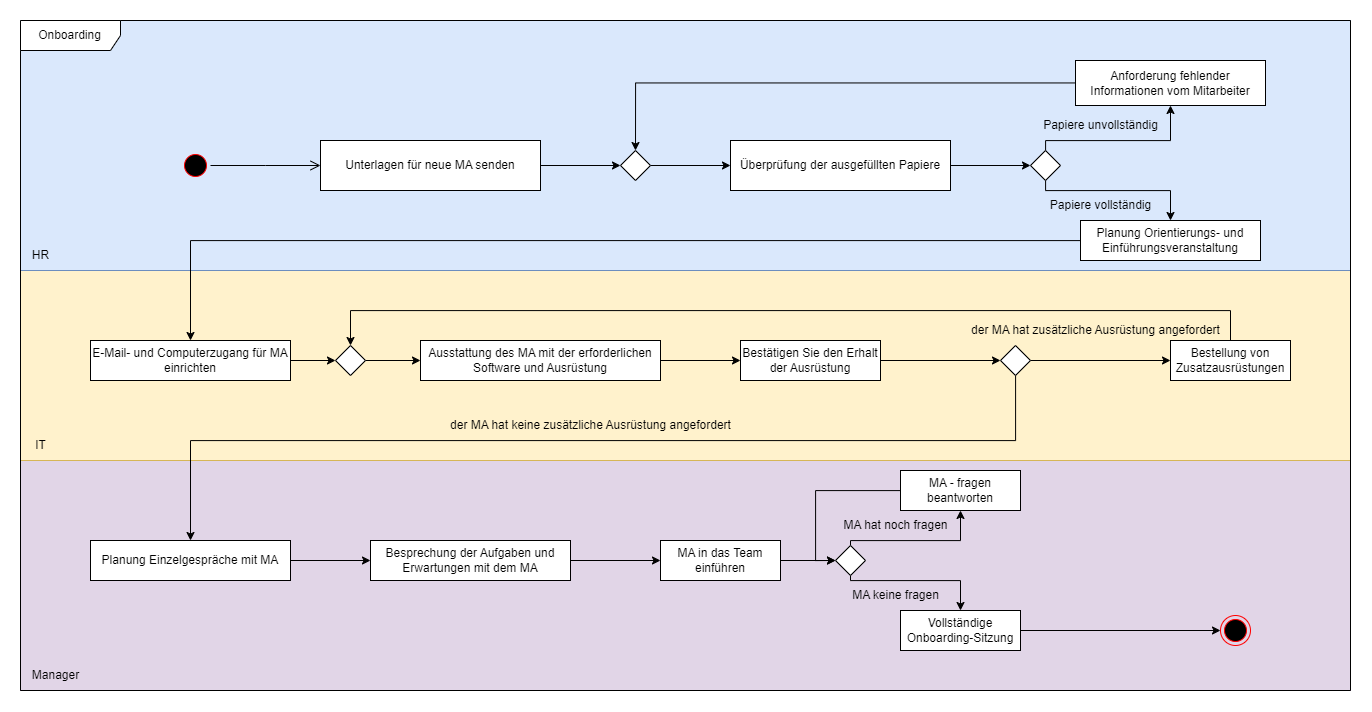

The diagram above was exported from draw.io. Its source (the exported page's mxGraphModel, read from the mxfile embedded in the PNG):
<mxGraphModel dx="2736" dy="2133" grid="1" gridSize="10" guides="1" tooltips="1" connect="1" arrows="1" fold="1" page="1" pageScale="1" pageWidth="827" pageHeight="1169" math="0" shadow="0">
  <root>
    <mxCell id="0" />
    <mxCell id="1" parent="0" />
    <mxCell id="Yi_J6QjFnSx1baXS3tpU-79" value="" style="html=1;whiteSpace=wrap;fillColor=#e1d5e7;strokeColor=#9673a6;movable=1;resizable=1;rotatable=1;deletable=1;editable=1;locked=0;connectable=1;" vertex="1" parent="1">
      <mxGeometry x="-70" y="340" width="1330" height="230" as="geometry" />
    </mxCell>
    <mxCell id="Yi_J6QjFnSx1baXS3tpU-78" value="" style="html=1;whiteSpace=wrap;fillColor=#fff2cc;strokeColor=#d6b656;movable=1;resizable=1;rotatable=1;deletable=1;editable=1;locked=0;connectable=1;" vertex="1" parent="1">
      <mxGeometry x="-70" y="150" width="1330" height="190" as="geometry" />
    </mxCell>
    <mxCell id="Yi_J6QjFnSx1baXS3tpU-77" value="" style="html=1;whiteSpace=wrap;fillColor=#dae8fc;strokeColor=#6c8ebf;movable=0;resizable=0;rotatable=0;deletable=0;editable=0;locked=1;connectable=0;" vertex="1" parent="1">
      <mxGeometry x="-70" y="-100" width="1330" height="250" as="geometry" />
    </mxCell>
    <mxCell id="Yi_J6QjFnSx1baXS3tpU-6" value="Onboarding" style="shape=umlFrame;whiteSpace=wrap;html=1;pointerEvents=0;width=100;height=30;movable=1;resizable=1;rotatable=1;deletable=1;editable=1;locked=0;connectable=1;" vertex="1" parent="1">
      <mxGeometry x="-70" y="-100" width="1330" height="670" as="geometry" />
    </mxCell>
    <mxCell id="Yi_J6QjFnSx1baXS3tpU-14" value="" style="ellipse;html=1;shape=startState;fillColor=#000000;strokeColor=#ff0000;" vertex="1" parent="1">
      <mxGeometry x="90" y="30" width="30" height="30" as="geometry" />
    </mxCell>
    <mxCell id="Yi_J6QjFnSx1baXS3tpU-15" value="" style="edgeStyle=orthogonalEdgeStyle;html=1;verticalAlign=bottom;endArrow=open;endSize=8;strokeColor=#000000;rounded=0;" edge="1" source="Yi_J6QjFnSx1baXS3tpU-14" parent="1">
      <mxGeometry relative="1" as="geometry">
        <mxPoint x="230" y="45" as="targetPoint" />
      </mxGeometry>
    </mxCell>
    <mxCell id="Yi_J6QjFnSx1baXS3tpU-18" style="edgeStyle=orthogonalEdgeStyle;rounded=0;orthogonalLoop=1;jettySize=auto;html=1;" edge="1" parent="1" source="Yi_J6QjFnSx1baXS3tpU-19" target="Yi_J6QjFnSx1baXS3tpU-17">
      <mxGeometry relative="1" as="geometry" />
    </mxCell>
    <mxCell id="Yi_J6QjFnSx1baXS3tpU-16" value="Unterlagen für neue MA senden" style="html=1;whiteSpace=wrap;" vertex="1" parent="1">
      <mxGeometry x="230" y="20" width="220" height="50" as="geometry" />
    </mxCell>
    <mxCell id="Yi_J6QjFnSx1baXS3tpU-25" value="" style="edgeStyle=orthogonalEdgeStyle;rounded=0;orthogonalLoop=1;jettySize=auto;html=1;" edge="1" parent="1" source="Yi_J6QjFnSx1baXS3tpU-26" target="Yi_J6QjFnSx1baXS3tpU-24">
      <mxGeometry relative="1" as="geometry">
        <Array as="points">
          <mxPoint x="955" y="20" />
          <mxPoint x="1080" y="20" />
        </Array>
      </mxGeometry>
    </mxCell>
    <mxCell id="Yi_J6QjFnSx1baXS3tpU-17" value="Überprüfung der ausgefüllten Papiere" style="html=1;whiteSpace=wrap;" vertex="1" parent="1">
      <mxGeometry x="640" y="20" width="220" height="50" as="geometry" />
    </mxCell>
    <mxCell id="Yi_J6QjFnSx1baXS3tpU-20" value="" style="edgeStyle=orthogonalEdgeStyle;rounded=0;orthogonalLoop=1;jettySize=auto;html=1;" edge="1" parent="1" source="Yi_J6QjFnSx1baXS3tpU-16" target="Yi_J6QjFnSx1baXS3tpU-19">
      <mxGeometry relative="1" as="geometry">
        <mxPoint x="450" y="45" as="sourcePoint" />
        <mxPoint x="770" y="45" as="targetPoint" />
      </mxGeometry>
    </mxCell>
    <mxCell id="Yi_J6QjFnSx1baXS3tpU-19" value="" style="rhombus;" vertex="1" parent="1">
      <mxGeometry x="530" y="30" width="30" height="30" as="geometry" />
    </mxCell>
    <mxCell id="Yi_J6QjFnSx1baXS3tpU-30" style="edgeStyle=orthogonalEdgeStyle;rounded=0;orthogonalLoop=1;jettySize=auto;html=1;entryX=0.5;entryY=0;entryDx=0;entryDy=0;" edge="1" parent="1" source="Yi_J6QjFnSx1baXS3tpU-24" target="Yi_J6QjFnSx1baXS3tpU-19">
      <mxGeometry relative="1" as="geometry" />
    </mxCell>
    <mxCell id="Yi_J6QjFnSx1baXS3tpU-24" value="Anforderung fehlender Informationen vom Mitarbeiter" style="whiteSpace=wrap;html=1;" vertex="1" parent="1">
      <mxGeometry x="985" y="-60" width="190" height="45" as="geometry" />
    </mxCell>
    <mxCell id="Yi_J6QjFnSx1baXS3tpU-27" value="" style="edgeStyle=orthogonalEdgeStyle;rounded=0;orthogonalLoop=1;jettySize=auto;html=1;" edge="1" parent="1" source="Yi_J6QjFnSx1baXS3tpU-17" target="Yi_J6QjFnSx1baXS3tpU-26">
      <mxGeometry relative="1" as="geometry">
        <mxPoint x="860" y="45" as="sourcePoint" />
        <mxPoint x="1080" y="-5" as="targetPoint" />
      </mxGeometry>
    </mxCell>
    <mxCell id="Yi_J6QjFnSx1baXS3tpU-29" value="" style="edgeStyle=orthogonalEdgeStyle;rounded=0;orthogonalLoop=1;jettySize=auto;html=1;entryX=0.5;entryY=0;entryDx=0;entryDy=0;" edge="1" parent="1" source="Yi_J6QjFnSx1baXS3tpU-26" target="Yi_J6QjFnSx1baXS3tpU-28">
      <mxGeometry relative="1" as="geometry">
        <Array as="points">
          <mxPoint x="955" y="70" />
          <mxPoint x="1080" y="70" />
        </Array>
      </mxGeometry>
    </mxCell>
    <mxCell id="Yi_J6QjFnSx1baXS3tpU-26" value="" style="rhombus;" vertex="1" parent="1">
      <mxGeometry x="940" y="30" width="30" height="30" as="geometry" />
    </mxCell>
    <mxCell id="Yi_J6QjFnSx1baXS3tpU-35" value="" style="edgeStyle=orthogonalEdgeStyle;rounded=0;orthogonalLoop=1;jettySize=auto;html=1;" edge="1" parent="1" source="Yi_J6QjFnSx1baXS3tpU-28" target="Yi_J6QjFnSx1baXS3tpU-34">
      <mxGeometry relative="1" as="geometry" />
    </mxCell>
    <mxCell id="Yi_J6QjFnSx1baXS3tpU-28" value="Planung Orientierungs- und Einführungsveranstaltung" style="whiteSpace=wrap;html=1;" vertex="1" parent="1">
      <mxGeometry x="990" y="100" width="180" height="40" as="geometry" />
    </mxCell>
    <mxCell id="Yi_J6QjFnSx1baXS3tpU-31" value="Papiere unvollständig" style="text;html=1;align=center;verticalAlign=middle;resizable=0;points=[];autosize=1;strokeColor=none;fillColor=none;" vertex="1" parent="1">
      <mxGeometry x="940" y="-10" width="140" height="30" as="geometry" />
    </mxCell>
    <mxCell id="Yi_J6QjFnSx1baXS3tpU-32" value="Papiere vollständig" style="text;html=1;align=center;verticalAlign=middle;resizable=0;points=[];autosize=1;strokeColor=none;fillColor=none;" vertex="1" parent="1">
      <mxGeometry x="950" y="70" width="120" height="30" as="geometry" />
    </mxCell>
    <mxCell id="Yi_J6QjFnSx1baXS3tpU-37" value="" style="edgeStyle=orthogonalEdgeStyle;rounded=0;orthogonalLoop=1;jettySize=auto;html=1;" edge="1" parent="1" source="Yi_J6QjFnSx1baXS3tpU-53" target="Yi_J6QjFnSx1baXS3tpU-36">
      <mxGeometry relative="1" as="geometry" />
    </mxCell>
    <mxCell id="Yi_J6QjFnSx1baXS3tpU-34" value="E-Mail- und Computerzugang für MA einrichten" style="whiteSpace=wrap;html=1;" vertex="1" parent="1">
      <mxGeometry y="220" width="200" height="40" as="geometry" />
    </mxCell>
    <mxCell id="Yi_J6QjFnSx1baXS3tpU-39" value="" style="edgeStyle=orthogonalEdgeStyle;rounded=0;orthogonalLoop=1;jettySize=auto;html=1;" edge="1" parent="1" source="Yi_J6QjFnSx1baXS3tpU-36" target="Yi_J6QjFnSx1baXS3tpU-38">
      <mxGeometry relative="1" as="geometry" />
    </mxCell>
    <mxCell id="Yi_J6QjFnSx1baXS3tpU-36" value="Ausstattung des MA mit der erforderlichen Software und Ausrüstung" style="whiteSpace=wrap;html=1;" vertex="1" parent="1">
      <mxGeometry x="330" y="220" width="240" height="40" as="geometry" />
    </mxCell>
    <mxCell id="Yi_J6QjFnSx1baXS3tpU-41" value="" style="edgeStyle=orthogonalEdgeStyle;rounded=0;orthogonalLoop=1;jettySize=auto;html=1;" edge="1" parent="1" source="Yi_J6QjFnSx1baXS3tpU-43" target="Yi_J6QjFnSx1baXS3tpU-40">
      <mxGeometry relative="1" as="geometry" />
    </mxCell>
    <mxCell id="Yi_J6QjFnSx1baXS3tpU-38" value="Bestätigen Sie den Erhalt der Ausrüstung" style="whiteSpace=wrap;html=1;" vertex="1" parent="1">
      <mxGeometry x="650" y="220" width="140" height="40" as="geometry" />
    </mxCell>
    <mxCell id="Yi_J6QjFnSx1baXS3tpU-54" style="edgeStyle=orthogonalEdgeStyle;rounded=0;orthogonalLoop=1;jettySize=auto;html=1;entryX=0.5;entryY=0;entryDx=0;entryDy=0;" edge="1" parent="1" source="Yi_J6QjFnSx1baXS3tpU-40" target="Yi_J6QjFnSx1baXS3tpU-53">
      <mxGeometry relative="1" as="geometry">
        <Array as="points">
          <mxPoint x="1140" y="190" />
          <mxPoint x="260" y="190" />
        </Array>
      </mxGeometry>
    </mxCell>
    <mxCell id="Yi_J6QjFnSx1baXS3tpU-40" value="Bestellung von Zusatzausrüstungen" style="whiteSpace=wrap;html=1;" vertex="1" parent="1">
      <mxGeometry x="1080" y="220" width="120" height="40" as="geometry" />
    </mxCell>
    <mxCell id="Yi_J6QjFnSx1baXS3tpU-42" value="" style="edgeStyle=orthogonalEdgeStyle;rounded=0;orthogonalLoop=1;jettySize=auto;html=1;" edge="1" parent="1" source="Yi_J6QjFnSx1baXS3tpU-38" target="Yi_J6QjFnSx1baXS3tpU-43">
      <mxGeometry relative="1" as="geometry">
        <mxPoint x="790" y="240" as="sourcePoint" />
        <mxPoint x="1020" y="240" as="targetPoint" />
      </mxGeometry>
    </mxCell>
    <mxCell id="Yi_J6QjFnSx1baXS3tpU-55" style="edgeStyle=orthogonalEdgeStyle;rounded=0;orthogonalLoop=1;jettySize=auto;html=1;entryX=0.5;entryY=0;entryDx=0;entryDy=0;" edge="1" parent="1" source="Yi_J6QjFnSx1baXS3tpU-43" target="Yi_J6QjFnSx1baXS3tpU-45">
      <mxGeometry relative="1" as="geometry">
        <Array as="points">
          <mxPoint x="925" y="320" />
          <mxPoint x="100" y="320" />
        </Array>
      </mxGeometry>
    </mxCell>
    <mxCell id="Yi_J6QjFnSx1baXS3tpU-43" value="" style="rhombus;" vertex="1" parent="1">
      <mxGeometry x="910" y="225" width="30" height="30" as="geometry" />
    </mxCell>
    <mxCell id="Yi_J6QjFnSx1baXS3tpU-44" value="der MA hat zusätzliche Ausrüstung angefordert" style="text;html=1;align=center;verticalAlign=middle;resizable=0;points=[];autosize=1;strokeColor=none;fillColor=none;" vertex="1" parent="1">
      <mxGeometry x="870" y="195" width="270" height="30" as="geometry" />
    </mxCell>
    <mxCell id="Yi_J6QjFnSx1baXS3tpU-59" value="" style="edgeStyle=orthogonalEdgeStyle;rounded=0;orthogonalLoop=1;jettySize=auto;html=1;" edge="1" parent="1" source="Yi_J6QjFnSx1baXS3tpU-45" target="Yi_J6QjFnSx1baXS3tpU-58">
      <mxGeometry relative="1" as="geometry" />
    </mxCell>
    <mxCell id="Yi_J6QjFnSx1baXS3tpU-45" value="Planung Einzelgespräche mit MA" style="whiteSpace=wrap;html=1;" vertex="1" parent="1">
      <mxGeometry y="420" width="200" height="40" as="geometry" />
    </mxCell>
    <mxCell id="Yi_J6QjFnSx1baXS3tpU-47" style="edgeStyle=orthogonalEdgeStyle;rounded=0;orthogonalLoop=1;jettySize=auto;html=1;exitX=0.5;exitY=1;exitDx=0;exitDy=0;" edge="1" parent="1" source="Yi_J6QjFnSx1baXS3tpU-45" target="Yi_J6QjFnSx1baXS3tpU-45">
      <mxGeometry relative="1" as="geometry" />
    </mxCell>
    <mxCell id="Yi_J6QjFnSx1baXS3tpU-48" style="edgeStyle=orthogonalEdgeStyle;rounded=0;orthogonalLoop=1;jettySize=auto;html=1;exitX=0.5;exitY=1;exitDx=0;exitDy=0;" edge="1" parent="1" source="Yi_J6QjFnSx1baXS3tpU-45" target="Yi_J6QjFnSx1baXS3tpU-45">
      <mxGeometry relative="1" as="geometry" />
    </mxCell>
    <mxCell id="Yi_J6QjFnSx1baXS3tpU-52" value="" style="edgeStyle=orthogonalEdgeStyle;rounded=0;orthogonalLoop=1;jettySize=auto;html=1;" edge="1" parent="1" source="Yi_J6QjFnSx1baXS3tpU-34" target="Yi_J6QjFnSx1baXS3tpU-53">
      <mxGeometry relative="1" as="geometry">
        <mxPoint x="200" y="240" as="sourcePoint" />
        <mxPoint x="330" y="240" as="targetPoint" />
      </mxGeometry>
    </mxCell>
    <mxCell id="Yi_J6QjFnSx1baXS3tpU-53" value="" style="rhombus;" vertex="1" parent="1">
      <mxGeometry x="245" y="225" width="30" height="30" as="geometry" />
    </mxCell>
    <mxCell id="Yi_J6QjFnSx1baXS3tpU-56" value="der MA hat keine zusätzliche Ausrüstung angefordert" style="text;html=1;align=center;verticalAlign=middle;resizable=0;points=[];autosize=1;strokeColor=none;fillColor=none;" vertex="1" parent="1">
      <mxGeometry x="350" y="290" width="300" height="30" as="geometry" />
    </mxCell>
    <mxCell id="Yi_J6QjFnSx1baXS3tpU-62" value="" style="edgeStyle=orthogonalEdgeStyle;rounded=0;orthogonalLoop=1;jettySize=auto;html=1;" edge="1" parent="1" source="Yi_J6QjFnSx1baXS3tpU-58" target="Yi_J6QjFnSx1baXS3tpU-61">
      <mxGeometry relative="1" as="geometry" />
    </mxCell>
    <mxCell id="Yi_J6QjFnSx1baXS3tpU-58" value="Besprechung der Aufgaben und Erwartungen mit dem MA" style="whiteSpace=wrap;html=1;" vertex="1" parent="1">
      <mxGeometry x="280" y="420" width="200" height="40" as="geometry" />
    </mxCell>
    <mxCell id="Yi_J6QjFnSx1baXS3tpU-61" value="MA in das Team einführen" style="whiteSpace=wrap;html=1;" vertex="1" parent="1">
      <mxGeometry x="570" y="420" width="120" height="40" as="geometry" />
    </mxCell>
    <mxCell id="Yi_J6QjFnSx1baXS3tpU-76" style="edgeStyle=orthogonalEdgeStyle;rounded=0;orthogonalLoop=1;jettySize=auto;html=1;entryX=0;entryY=0.5;entryDx=0;entryDy=0;" edge="1" parent="1" source="Yi_J6QjFnSx1baXS3tpU-63" target="Yi_J6QjFnSx1baXS3tpU-66">
      <mxGeometry relative="1" as="geometry" />
    </mxCell>
    <mxCell id="Yi_J6QjFnSx1baXS3tpU-63" value="MA - fragen beantworten" style="whiteSpace=wrap;html=1;" vertex="1" parent="1">
      <mxGeometry x="810" y="350" width="120" height="40" as="geometry" />
    </mxCell>
    <mxCell id="Yi_J6QjFnSx1baXS3tpU-65" value="" style="edgeStyle=orthogonalEdgeStyle;rounded=0;orthogonalLoop=1;jettySize=auto;html=1;" edge="1" parent="1" source="Yi_J6QjFnSx1baXS3tpU-61" target="Yi_J6QjFnSx1baXS3tpU-66">
      <mxGeometry relative="1" as="geometry">
        <mxPoint x="690" y="440" as="sourcePoint" />
        <mxPoint x="870" y="420" as="targetPoint" />
        <Array as="points" />
      </mxGeometry>
    </mxCell>
    <mxCell id="Yi_J6QjFnSx1baXS3tpU-67" value="" style="edgeStyle=orthogonalEdgeStyle;rounded=0;orthogonalLoop=1;jettySize=auto;html=1;" edge="1" parent="1" source="Yi_J6QjFnSx1baXS3tpU-66" target="Yi_J6QjFnSx1baXS3tpU-63">
      <mxGeometry relative="1" as="geometry">
        <Array as="points">
          <mxPoint x="760" y="420" />
        </Array>
      </mxGeometry>
    </mxCell>
    <mxCell id="Yi_J6QjFnSx1baXS3tpU-69" value="" style="edgeStyle=orthogonalEdgeStyle;rounded=0;orthogonalLoop=1;jettySize=auto;html=1;" edge="1" parent="1" source="Yi_J6QjFnSx1baXS3tpU-66" target="Yi_J6QjFnSx1baXS3tpU-68">
      <mxGeometry relative="1" as="geometry">
        <Array as="points">
          <mxPoint x="760" y="460" />
          <mxPoint x="870" y="460" />
        </Array>
      </mxGeometry>
    </mxCell>
    <mxCell id="Yi_J6QjFnSx1baXS3tpU-66" value="" style="rhombus;" vertex="1" parent="1">
      <mxGeometry x="745" y="425" width="30" height="30" as="geometry" />
    </mxCell>
    <mxCell id="Yi_J6QjFnSx1baXS3tpU-75" style="edgeStyle=orthogonalEdgeStyle;rounded=0;orthogonalLoop=1;jettySize=auto;html=1;entryX=0;entryY=0.5;entryDx=0;entryDy=0;" edge="1" parent="1" source="Yi_J6QjFnSx1baXS3tpU-68" target="Yi_J6QjFnSx1baXS3tpU-74">
      <mxGeometry relative="1" as="geometry" />
    </mxCell>
    <mxCell id="Yi_J6QjFnSx1baXS3tpU-68" value="Vollständige Onboarding-Sitzung" style="whiteSpace=wrap;html=1;" vertex="1" parent="1">
      <mxGeometry x="810" y="490" width="120" height="40" as="geometry" />
    </mxCell>
    <mxCell id="Yi_J6QjFnSx1baXS3tpU-70" value="MA hat noch fragen" style="text;html=1;align=center;verticalAlign=middle;resizable=0;points=[];autosize=1;strokeColor=none;fillColor=none;" vertex="1" parent="1">
      <mxGeometry x="740" y="390" width="130" height="30" as="geometry" />
    </mxCell>
    <mxCell id="Yi_J6QjFnSx1baXS3tpU-71" value="MA keine fragen" style="text;html=1;align=center;verticalAlign=middle;resizable=0;points=[];autosize=1;strokeColor=none;fillColor=none;" vertex="1" parent="1">
      <mxGeometry x="750" y="460" width="110" height="30" as="geometry" />
    </mxCell>
    <mxCell id="Yi_J6QjFnSx1baXS3tpU-74" value="" style="ellipse;html=1;shape=endState;fillColor=#000000;strokeColor=#ff0000;" vertex="1" parent="1">
      <mxGeometry x="1130" y="495" width="30" height="30" as="geometry" />
    </mxCell>
    <mxCell id="Yi_J6QjFnSx1baXS3tpU-80" value="HR" style="text;html=1;align=center;verticalAlign=middle;resizable=0;points=[];autosize=1;strokeColor=none;fillColor=none;" vertex="1" parent="1">
      <mxGeometry x="-70" y="120" width="40" height="30" as="geometry" />
    </mxCell>
    <mxCell id="Yi_J6QjFnSx1baXS3tpU-81" value="IT" style="text;html=1;align=center;verticalAlign=middle;resizable=0;points=[];autosize=1;strokeColor=none;fillColor=none;" vertex="1" parent="1">
      <mxGeometry x="-65" y="310" width="30" height="30" as="geometry" />
    </mxCell>
    <mxCell id="Yi_J6QjFnSx1baXS3tpU-83" value="Manager" style="text;html=1;align=center;verticalAlign=middle;resizable=0;points=[];autosize=1;strokeColor=none;fillColor=none;" vertex="1" parent="1">
      <mxGeometry x="-70" y="540" width="70" height="30" as="geometry" />
    </mxCell>
  </root>
</mxGraphModel>